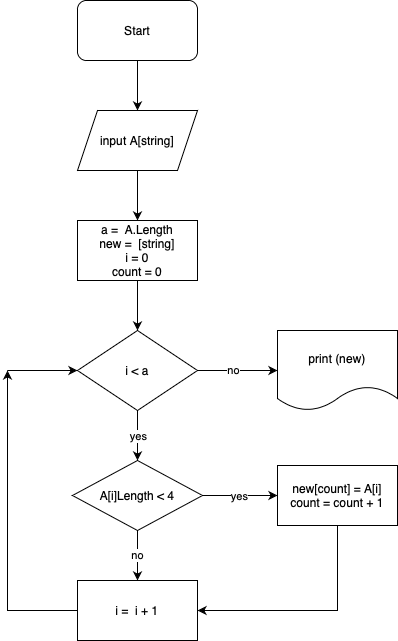

The diagram above was exported from draw.io. Its source (the exported page's mxGraphModel, read from the mxfile embedded in the PNG):
<mxGraphModel dx="1186" dy="645" grid="1" gridSize="10" guides="1" tooltips="1" connect="1" arrows="1" fold="1" page="1" pageScale="1" pageWidth="827" pageHeight="1169" math="0" shadow="0">
  <root>
    <mxCell id="0" />
    <mxCell id="1" parent="0" />
    <mxCell id="C7xZzEeusF-R6Puhcme8-10" style="edgeStyle=orthogonalEdgeStyle;rounded=0;orthogonalLoop=1;jettySize=auto;html=1;entryX=0.5;entryY=0;entryDx=0;entryDy=0;" edge="1" parent="1" source="C7xZzEeusF-R6Puhcme8-1" target="C7xZzEeusF-R6Puhcme8-2">
      <mxGeometry relative="1" as="geometry" />
    </mxCell>
    <mxCell id="C7xZzEeusF-R6Puhcme8-1" value="Start" style="rounded=1;whiteSpace=wrap;html=1;" vertex="1" parent="1">
      <mxGeometry x="350" y="30" width="120" height="60" as="geometry" />
    </mxCell>
    <mxCell id="C7xZzEeusF-R6Puhcme8-11" style="edgeStyle=orthogonalEdgeStyle;rounded=0;orthogonalLoop=1;jettySize=auto;html=1;entryX=0.5;entryY=0;entryDx=0;entryDy=0;" edge="1" parent="1" source="C7xZzEeusF-R6Puhcme8-2" target="C7xZzEeusF-R6Puhcme8-3">
      <mxGeometry relative="1" as="geometry" />
    </mxCell>
    <mxCell id="C7xZzEeusF-R6Puhcme8-2" value="input A[string]" style="shape=parallelogram;perimeter=parallelogramPerimeter;whiteSpace=wrap;html=1;fixedSize=1;" vertex="1" parent="1">
      <mxGeometry x="350" y="140" width="120" height="60" as="geometry" />
    </mxCell>
    <mxCell id="C7xZzEeusF-R6Puhcme8-12" style="edgeStyle=orthogonalEdgeStyle;rounded=0;orthogonalLoop=1;jettySize=auto;html=1;entryX=0.5;entryY=0;entryDx=0;entryDy=0;" edge="1" parent="1" source="C7xZzEeusF-R6Puhcme8-3" target="C7xZzEeusF-R6Puhcme8-4">
      <mxGeometry relative="1" as="geometry" />
    </mxCell>
    <mxCell id="C7xZzEeusF-R6Puhcme8-3" value="a = &amp;nbsp;A.Length&lt;br&gt;new = &amp;nbsp;[string]&lt;br&gt;i = 0&lt;br&gt;count = 0" style="rounded=0;whiteSpace=wrap;html=1;" vertex="1" parent="1">
      <mxGeometry x="350" y="250" width="120" height="60" as="geometry" />
    </mxCell>
    <mxCell id="C7xZzEeusF-R6Puhcme8-13" style="edgeStyle=orthogonalEdgeStyle;rounded=0;orthogonalLoop=1;jettySize=auto;html=1;exitX=1;exitY=0.5;exitDx=0;exitDy=0;entryX=0;entryY=0.5;entryDx=0;entryDy=0;" edge="1" parent="1" source="C7xZzEeusF-R6Puhcme8-4" target="C7xZzEeusF-R6Puhcme8-6">
      <mxGeometry relative="1" as="geometry" />
    </mxCell>
    <mxCell id="C7xZzEeusF-R6Puhcme8-21" value="no" style="edgeLabel;html=1;align=center;verticalAlign=middle;resizable=0;points=[];" vertex="1" connectable="0" parent="C7xZzEeusF-R6Puhcme8-13">
      <mxGeometry x="-0.125" y="1" relative="1" as="geometry">
        <mxPoint as="offset" />
      </mxGeometry>
    </mxCell>
    <mxCell id="C7xZzEeusF-R6Puhcme8-15" style="edgeStyle=orthogonalEdgeStyle;rounded=0;orthogonalLoop=1;jettySize=auto;html=1;exitX=0.5;exitY=1;exitDx=0;exitDy=0;" edge="1" parent="1" source="C7xZzEeusF-R6Puhcme8-4" target="C7xZzEeusF-R6Puhcme8-5">
      <mxGeometry relative="1" as="geometry" />
    </mxCell>
    <mxCell id="C7xZzEeusF-R6Puhcme8-20" value="yes" style="edgeLabel;html=1;align=center;verticalAlign=middle;resizable=0;points=[];" vertex="1" connectable="0" parent="C7xZzEeusF-R6Puhcme8-15">
      <mxGeometry relative="1" as="geometry">
        <mxPoint as="offset" />
      </mxGeometry>
    </mxCell>
    <mxCell id="C7xZzEeusF-R6Puhcme8-4" value="i &amp;lt; a" style="rhombus;whiteSpace=wrap;html=1;" vertex="1" parent="1">
      <mxGeometry x="350" y="360" width="120" height="80" as="geometry" />
    </mxCell>
    <mxCell id="C7xZzEeusF-R6Puhcme8-14" style="edgeStyle=orthogonalEdgeStyle;rounded=0;orthogonalLoop=1;jettySize=auto;html=1;entryX=0;entryY=0.5;entryDx=0;entryDy=0;" edge="1" parent="1" source="C7xZzEeusF-R6Puhcme8-5" target="C7xZzEeusF-R6Puhcme8-9">
      <mxGeometry relative="1" as="geometry" />
    </mxCell>
    <mxCell id="C7xZzEeusF-R6Puhcme8-22" value="yes" style="edgeLabel;html=1;align=center;verticalAlign=middle;resizable=0;points=[];" vertex="1" connectable="0" parent="C7xZzEeusF-R6Puhcme8-14">
      <mxGeometry x="-0.04" relative="1" as="geometry">
        <mxPoint as="offset" />
      </mxGeometry>
    </mxCell>
    <mxCell id="C7xZzEeusF-R6Puhcme8-16" value="no" style="edgeStyle=orthogonalEdgeStyle;rounded=0;orthogonalLoop=1;jettySize=auto;html=1;" edge="1" parent="1" source="C7xZzEeusF-R6Puhcme8-5" target="C7xZzEeusF-R6Puhcme8-8">
      <mxGeometry relative="1" as="geometry" />
    </mxCell>
    <mxCell id="C7xZzEeusF-R6Puhcme8-5" value="A[i]Length &amp;lt; 4" style="rhombus;whiteSpace=wrap;html=1;" vertex="1" parent="1">
      <mxGeometry x="345" y="490" width="130" height="70" as="geometry" />
    </mxCell>
    <mxCell id="C7xZzEeusF-R6Puhcme8-6" value="print (new)" style="shape=document;whiteSpace=wrap;html=1;boundedLbl=1;" vertex="1" parent="1">
      <mxGeometry x="550" y="360" width="120" height="80" as="geometry" />
    </mxCell>
    <mxCell id="C7xZzEeusF-R6Puhcme8-18" style="edgeStyle=orthogonalEdgeStyle;rounded=0;orthogonalLoop=1;jettySize=auto;html=1;" edge="1" parent="1" source="C7xZzEeusF-R6Puhcme8-8">
      <mxGeometry relative="1" as="geometry">
        <mxPoint x="280" y="400" as="targetPoint" />
      </mxGeometry>
    </mxCell>
    <mxCell id="C7xZzEeusF-R6Puhcme8-8" value="i = &amp;nbsp;i + 1" style="rounded=0;whiteSpace=wrap;html=1;" vertex="1" parent="1">
      <mxGeometry x="350" y="610" width="120" height="60" as="geometry" />
    </mxCell>
    <mxCell id="C7xZzEeusF-R6Puhcme8-17" style="edgeStyle=orthogonalEdgeStyle;rounded=0;orthogonalLoop=1;jettySize=auto;html=1;exitX=0.5;exitY=1;exitDx=0;exitDy=0;entryX=1;entryY=0.5;entryDx=0;entryDy=0;" edge="1" parent="1" source="C7xZzEeusF-R6Puhcme8-9" target="C7xZzEeusF-R6Puhcme8-8">
      <mxGeometry relative="1" as="geometry" />
    </mxCell>
    <mxCell id="C7xZzEeusF-R6Puhcme8-9" value="new[count] = A[i]&lt;br&gt;count = count + 1" style="rounded=0;whiteSpace=wrap;html=1;" vertex="1" parent="1">
      <mxGeometry x="550" y="495" width="120" height="60" as="geometry" />
    </mxCell>
    <mxCell id="C7xZzEeusF-R6Puhcme8-19" value="" style="endArrow=classic;html=1;rounded=0;entryX=0;entryY=0.5;entryDx=0;entryDy=0;" edge="1" parent="1" target="C7xZzEeusF-R6Puhcme8-4">
      <mxGeometry width="50" height="50" relative="1" as="geometry">
        <mxPoint x="280" y="400" as="sourcePoint" />
        <mxPoint x="520" y="470" as="targetPoint" />
      </mxGeometry>
    </mxCell>
  </root>
</mxGraphModel>